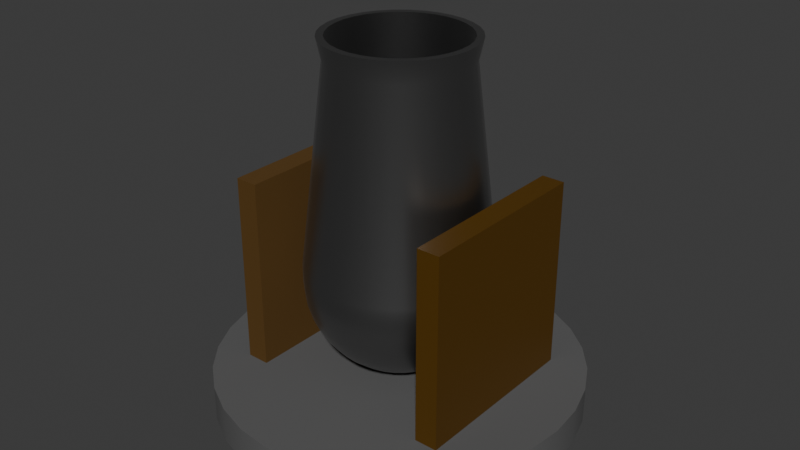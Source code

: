 # Source: Cannon.blend  (saved by Blender 4.4.32; exported with 4.5.12 LTS)
import bpy
from mathutils import Matrix  # noqa: F401  (used for matrix-valued properties, if any)

bpy.ops.wm.read_factory_settings(use_empty=True)
scene = bpy.context.scene
scene.name = 'Scene'

# ---- collections
col_collection = bpy.data.collections.new('Collection'); scene.collection.children.link(col_collection)

# ---- materials (node trees are filled in below, after node groups)
mat_material_001 = bpy.data.materials.new('Material.001')
mat_material_002 = bpy.data.materials.new('Material.002')
mat_material_004 = bpy.data.materials.new('Material.004')
mat_material_003 = bpy.data.materials.new('Material.003')

# ---- node groups
ng_smooth_by_angle = bpy.data.node_groups.new('Smooth by Angle', 'GeometryNodeTree')
_s = ng_smooth_by_angle.interface.new_socket(name='Mesh', in_out='OUTPUT', socket_type='NodeSocketGeometry')
_s = ng_smooth_by_angle.interface.new_socket(name='Mesh', in_out='INPUT', socket_type='NodeSocketGeometry')
_s = ng_smooth_by_angle.interface.new_socket(name='Angle', in_out='INPUT', socket_type='NodeSocketFloat')
_s.subtype = 'ANGLE'
_s.default_value = 0.5236
_s.min_value = 0.0
_s.max_value = 3.142
_s.description = 'Maximum face angle for smooth edges'
_s = ng_smooth_by_angle.interface.new_socket(name='Ignore Sharpness', in_out='INPUT', socket_type='NodeSocketBool')
_s.force_non_field = True
ng_smooth_by_angle.description = 'Set the sharpness of mesh edges based on the angle between the neighboring faces'
ng_smooth_by_angle.is_modifier = True
_N = ng_smooth_by_angle.nodes; _L = ng_smooth_by_angle.links
n0 = _N.new('GeometryNodeSetShadeSmooth'); n0.name = 'Set Shade Smooth'; n0.location = (120, -80)
n0.domain = 'EDGE'
n1 = _N.new('GeometryNodeSetShadeSmooth'); n1.name = 'Set Shade Smooth.001'; n1.location = (300, -80)
n2 = _N.new('NodeGroupOutput'); n2.name = 'Group Output'; n2.location = (480, -80)
n3 = _N.new('GeometryNodeInputMeshEdgeAngle'); n3.name = 'Edge Angle'; n3.location = (-440, -240)
n4 = _N.new('NodeGroupInput'); n4.name = 'Group Input'; n4.location = (-80, -80)
n5 = _N.new('GeometryNodeInputEdgeSmooth'); n5.name = 'Is Edge Smooth'; n5.location = (-260, -120)
n6 = _N.new('GeometryNodeInputShadeSmooth'); n6.name = 'Is Shade Smooth'; n6.location = (-440, -397)
n7 = _N.new('FunctionNodeCompare'); n7.name = 'Compare'; n7.location = (-260, -260)
n7.operation = 'LESS_EQUAL'
n7.inputs[6].default_value = (0.0, 0.0, 0.0, 0.0)
n7.inputs[7].default_value = (0.0, 0.0, 0.0, 0.0)
n8 = _N.new('FunctionNodeBooleanMath'); n8.name = 'Boolean Math.001'; n8.location = (-80, -260)
n9 = _N.new('NodeGroupInput'); n9.name = 'Group Input.001'; n9.location = (-440, -329)
n10 = _N.new('NodeGroupInput'); n10.name = 'Group Input.002'; n10.location = (-259, -189)
n11 = _N.new('FunctionNodeBooleanMath'); n11.name = 'Boolean Math'; n11.location = (-80, -149)
n11.operation = 'OR'
n12 = _N.new('FunctionNodeBooleanMath'); n12.name = 'Boolean Math.002'; n12.location = (-260, -380)
n12.operation = 'OR'
n13 = _N.new('NodeGroupInput'); n13.name = 'Group Input.003'; n13.location = (-440, -460)
_L.new(n3.outputs[0], n7.inputs[0])
_L.new(n1.outputs[0], n2.inputs[0])
_L.new(n9.outputs[1], n7.inputs[1])
_L.new(n7.outputs[0], n8.inputs[0])
_L.new(n4.outputs[0], n0.inputs[0])
_L.new(n0.outputs[0], n1.inputs[0])
_L.new(n8.outputs[0], n0.inputs[2])
_L.new(n10.outputs[2], n11.inputs[1])
_L.new(n5.outputs[0], n11.inputs[0])
_L.new(n11.outputs[0], n0.inputs[1])
_L.new(n13.outputs[2], n12.inputs[1])
_L.new(n6.outputs[0], n12.inputs[0])
_L.new(n12.outputs[0], n8.inputs[1])
n2.is_active_output = True

# ---- material node trees
mat_material_001.use_nodes = True; mat_material_001.node_tree.nodes.clear()
_N = mat_material_001.node_tree.nodes; _L = mat_material_001.node_tree.links
n0 = _N.new('ShaderNodeBsdfPrincipled'); n0.name = 'Principled BSDF'; n0.location = (10, 300)
n0.inputs[0].default_value = (0.335, 0.335, 0.335, 1.0)
n0.inputs[1].default_value = 1.0
n0.inputs[2].default_value = 0.3701
n1 = _N.new('ShaderNodeOutputMaterial'); n1.name = 'Material Output'; n1.location = (300, 300)
_L.new(n0.outputs[0], n1.inputs[0])
n1.is_active_output = True
mat_material_002.use_nodes = True; mat_material_002.node_tree.nodes.clear()
_N = mat_material_002.node_tree.nodes; _L = mat_material_002.node_tree.links
n0 = _N.new('ShaderNodeBsdfPrincipled'); n0.name = 'Principled BSDF'; n0.location = (10, 300)
n0.inputs[0].default_value = (0.08866, 0.03955, 0.0, 1.0)
n0.inputs[2].default_value = 1.0
n1 = _N.new('ShaderNodeOutputMaterial'); n1.name = 'Material Output'; n1.location = (300, 300)
_L.new(n0.outputs[0], n1.inputs[0])
n1.is_active_output = True
mat_material_004.use_nodes = True; mat_material_004.node_tree.nodes.clear()
_N = mat_material_004.node_tree.nodes; _L = mat_material_004.node_tree.links
n0 = _N.new('ShaderNodeBsdfPrincipled'); n0.name = 'Principled BSDF'; n0.location = (10, 300)
n0.inputs[0].default_value = (0.09935, 0.09935, 0.09935, 1.0)
n0.inputs[2].default_value = 1.0
n1 = _N.new('ShaderNodeOutputMaterial'); n1.name = 'Material Output'; n1.location = (300, 300)
_L.new(n0.outputs[0], n1.inputs[0])
n1.is_active_output = True
mat_material_003.use_nodes = True; mat_material_003.node_tree.nodes.clear()
_N = mat_material_003.node_tree.nodes; _L = mat_material_003.node_tree.links
n0 = _N.new('ShaderNodeBsdfPrincipled'); n0.name = 'Principled BSDF'; n0.location = (10, 300)
n0.inputs[0].default_value = (0.08866, 0.03955, 0.0, 1.0)
n1 = _N.new('ShaderNodeOutputMaterial'); n1.name = 'Material Output'; n1.location = (300, 300)
_L.new(n0.outputs[0], n1.inputs[0])
n1.is_active_output = True

# ---- world
world_world = bpy.data.worlds.new('World'); scene.world = world_world
world_world.use_nodes = True; world_world.node_tree.nodes.clear()
_N = world_world.node_tree.nodes; _L = world_world.node_tree.links
n0 = _N.new('ShaderNodeOutputWorld'); n0.name = 'World Output'; n0.location = (300, 300)
n1 = _N.new('ShaderNodeBackground'); n1.name = 'Background'; n1.location = (10, 300)
n1.inputs[0].default_value = (0.05088, 0.05088, 0.05088, 1.0)
_L.new(n1.outputs[0], n0.inputs[0])
n0.is_active_output = True
world_world.color = (0.05088, 0.05088, 0.05088)
world_world.sun_shadow_jitter_overblur = 0.0

# ---- meshes
me_cylinder_001 = bpy.data.meshes.new('Cylinder.001')
me_cylinder_001.from_pydata([(0.0, 1.0, 0.09998), (-2.053e-09, 0.7156, 2.5), (0.1951, 0.9808, 0.09998), (0.1396, 0.7018, 2.5), (0.3827, 0.9239, 0.09998), (0.2738, 0.6611, 2.5), (0.5556, 0.8315, 0.09998), (0.3975, 0.595, 2.5), (0.7071, 0.7071, 0.09998), (0.506, 0.506, 2.5), (0.8315, 0.5556, 0.09998), (0.595, 0.3975, 2.5), (0.9239, 0.3827, 0.09998), (0.6611, 0.2738, 2.5), (0.9808, 0.1951, 0.09998), (0.7018, 0.1396, 2.5), (1.0, 0.0, 0.09998), (0.7156, 1.411e-09, 2.5), (0.9808, -0.1951, 0.09998), (0.7018, -0.1396, 2.5), (0.9239, -0.3827, 0.09998), (0.6611, -0.2738, 2.5), (0.8315, -0.5556, 0.09998), (0.595, -0.3975, 2.5), (0.7071, -0.7071, 0.09998), (0.506, -0.506, 2.5), (0.5556, -0.8315, 0.09998), (0.3975, -0.595, 2.5), (0.3827, -0.9239, 0.09998), (0.2738, -0.6611, 2.5), (0.1951, -0.9808, 0.09998), (0.1396, -0.7018, 2.5), (0.0, -1.0, 0.09998), (-2.053e-09, -0.7156, 2.5), (-0.1951, -0.9808, 0.09998), (-0.1396, -0.7018, 2.5), (-0.3827, -0.9239, 0.09998), (-0.2738, -0.6611, 2.5), (-0.5556, -0.8315, 0.09998), (-0.3975, -0.595, 2.5), (-0.7071, -0.7071, 0.09998), (-0.506, -0.506, 2.5), (-0.8315, -0.5556, 0.09998), (-0.595, -0.3975, 2.5), (-0.9239, -0.3827, 0.09998), (-0.6611, -0.2738, 2.5), (-0.9808, -0.1951, 0.09998), (-0.7018, -0.1396, 2.5), (-1.0, 0.0, 0.09998), (-0.7156, 1.411e-09, 2.5), (-0.9808, 0.1951, 0.09998), (-0.7018, 0.1396, 2.5), (-0.9239, 0.3827, 0.09998), (-0.6611, 0.2738, 2.5), (-0.8315, 0.5556, 0.09998), (-0.595, 0.3975, 2.5), (-0.7071, 0.7071, 0.09998), (-0.506, 0.506, 2.5), (-0.5556, 0.8315, 0.09998), (-0.3975, 0.595, 2.5), (-0.3827, 0.9239, 0.09998), (-0.2738, 0.6611, 2.5), (-0.1951, 0.9808, 0.09998), (-0.1396, 0.7018, 2.5), (0.0, 1.0, -0.093), (0.0, 0.9808, -0.2881), (0.0, 0.8315, -0.6486), (0.1951, 0.9808, -0.093), (0.1913, 0.9619, -0.2881), (0.1802, 0.9061, -0.4757), (0.1622, 0.8155, -0.6486), (0.1379, 0.6935, -0.8001), (0.1084, 0.5449, -0.9245), (0.07466, 0.3753, -1.017), (0.03806, 0.1913, -1.074), (0.3827, 0.9239, -0.093), (0.3753, 0.9061, -0.2881), (0.3536, 0.8536, -0.4757), (0.3182, 0.7682, -0.6486), (0.2706, 0.6533, -0.8001), (0.2126, 0.5133, -0.9245), (0.1464, 0.3536, -1.017), (0.07466, 0.1802, -1.074), (0.5556, 0.8315, -0.093), (0.5449, 0.8155, -0.2881), (0.5133, 0.7682, -0.4757), (0.4619, 0.6913, -0.6486), (0.3928, 0.5879, -0.8001), (0.3087, 0.4619, -0.9245), (0.2126, 0.3182, -1.017), (0.1084, 0.1622, -1.074), (0.7071, 0.7071, -0.093), (0.6935, 0.6935, -0.2881), (0.6533, 0.6533, -0.4757), (0.5879, 0.5879, -0.6486), (0.5, 0.5, -0.8001), (0.3928, 0.3928, -0.9245), (0.2706, 0.2706, -1.017), (0.1379, 0.1379, -1.074), (0.8315, 0.5556, -0.093), (0.8155, 0.5449, -0.2881), (0.7682, 0.5133, -0.4757), (0.6913, 0.4619, -0.6486), (0.5879, 0.3928, -0.8001), (0.4619, 0.3087, -0.9245), (0.3182, 0.2126, -1.017), (0.1622, 0.1084, -1.074), (0.9239, 0.3827, -0.093), (0.9061, 0.3753, -0.2881), (0.8536, 0.3536, -0.4757), (0.7682, 0.3182, -0.6486), (0.6533, 0.2706, -0.8001), (0.5133, 0.2126, -0.9245), (0.3536, 0.1464, -1.017), (0.1802, 0.07466, -1.074), (0.9808, 0.1951, -0.093), (0.9619, 0.1913, -0.2881), (0.9061, 0.1802, -0.4757), (0.8155, 0.1622, -0.6486), (0.6935, 0.1379, -0.8001), (0.5449, 0.1084, -0.9245), (0.3753, 0.07466, -1.017), (0.1913, 0.03806, -1.074), (1.0, -1.639e-07, -0.093), (0.9808, -8.941e-08, -0.2881), (0.9239, 4.47e-08, -0.4757), (0.8315, -8.941e-08, -0.6486), (0.7071, 1.49e-08, -0.8001), (0.5556, -5.215e-08, -0.9245), (0.3827, -2.235e-08, -1.017), (0.1951, -1.118e-08, -1.074), (0.9808, -0.1951, -0.093), (0.9619, -0.1913, -0.2881), (0.9061, -0.1802, -0.4757), (0.8155, -0.1622, -0.6486), (0.6935, -0.1379, -0.8001), (0.5449, -0.1084, -0.9245), (0.3753, -0.07466, -1.017), (0.1913, -0.03806, -1.074), (0.9239, -0.3827, -0.093), (0.9061, -0.3753, -0.2881), (0.8536, -0.3536, -0.4757), (0.7682, -0.3182, -0.6486), (0.6533, -0.2706, -0.8001), (0.5133, -0.2126, -0.9245), (0.3536, -0.1464, -1.017), (0.1802, -0.07466, -1.074), (0.8315, -0.5556, -0.093), (0.8155, -0.5449, -0.2881), (0.7682, -0.5133, -0.4757), (0.6913, -0.4619, -0.6486), (0.5879, -0.3928, -0.8001), (0.4619, -0.3087, -0.9245), (0.3182, -0.2126, -1.017), (0.1622, -0.1084, -1.074), (0.7071, -0.7071, -0.093), (0.6935, -0.6935, -0.2881), (0.6533, -0.6533, -0.4757), (0.5879, -0.5879, -0.6486), (0.5, -0.5, -0.8001), (0.3928, -0.3928, -0.9245), (0.2706, -0.2706, -1.017), (0.1379, -0.1379, -1.074), (0.5556, -0.8315, -0.093), (0.5449, -0.8155, -0.2881), (0.5133, -0.7682, -0.4757), (0.4619, -0.6913, -0.6486), (0.3928, -0.5879, -0.8001), (0.3087, -0.4619, -0.9245), (0.2126, -0.3182, -1.017), (0.1084, -0.1622, -1.074), (0.3827, -0.9239, -0.093), (0.3753, -0.9061, -0.2881), (0.3536, -0.8536, -0.4757), (0.3182, -0.7682, -0.6486), (0.2706, -0.6533, -0.8001), (0.2126, -0.5133, -0.9245), (0.1464, -0.3536, -1.017), (0.07466, -0.1802, -1.074), (0.1951, -0.9808, -0.093), (0.1913, -0.9619, -0.2881), (0.1802, -0.9061, -0.4757), (0.1622, -0.8155, -0.6486), (0.1379, -0.6935, -0.8001), (0.1084, -0.5449, -0.9245), (0.07466, -0.3753, -1.017), (0.03806, -0.1913, -1.074), (-3.278e-07, -1.0, -0.093), (-1.341e-07, -0.9808, -0.2881), (2.98e-08, -0.9239, -0.4757), (-1.043e-07, -0.8315, -0.6486), (-1.49e-08, -0.7071, -0.8001), (-9.686e-08, -0.5556, -0.9245), (-5.215e-08, -0.3827, -1.017), (-7.451e-09, -0.1951, -1.074), (-0.1951, -0.9808, -0.093), (-0.1913, -0.9619, -0.2881), (-0.1802, -0.9061, -0.4757), (-0.1622, -0.8155, -0.6486), (-0.1379, -0.6935, -0.8001), (-0.1084, -0.5449, -0.9245), (-0.07466, -0.3753, -1.017), (-0.03806, -0.1913, -1.074), (-0.3827, -0.9239, -0.093), (-0.3753, -0.9061, -0.2881), (-0.3536, -0.8536, -0.4757), (-0.3182, -0.7682, -0.6486), (-0.2706, -0.6533, -0.8001), (-0.2126, -0.5133, -0.9245), (-0.1464, -0.3536, -1.017), (-0.07466, -0.1802, -1.074), (-0.5556, -0.8315, -0.093), (-0.5449, -0.8155, -0.2881), (-0.5133, -0.7682, -0.4757), (-0.4619, -0.6913, -0.6486), (-0.3928, -0.5879, -0.8001), (-0.3087, -0.4619, -0.9245), (-0.2126, -0.3182, -1.017), (-0.1084, -0.1622, -1.074), (-0.7071, -0.7071, -0.093), (-0.6935, -0.6935, -0.2881), (-0.6533, -0.6533, -0.4757), (-0.5879, -0.5879, -0.6486), (-0.5, -0.5, -0.8001), (-0.3928, -0.3928, -0.9245), (-0.2706, -0.2706, -1.017), (-0.1379, -0.1379, -1.074), (0.0, 0.0, -1.093), (-0.8315, -0.5556, -0.093), (-0.8155, -0.5449, -0.2881), (-0.7682, -0.5133, -0.4757), (-0.6913, -0.4619, -0.6486), (-0.5879, -0.3928, -0.8001), (-0.4619, -0.3087, -0.9245), (-0.3182, -0.2126, -1.017), (-0.1622, -0.1084, -1.074), (-0.9239, -0.3827, -0.093), (-0.9061, -0.3753, -0.2881), (-0.8536, -0.3536, -0.4757), (-0.7682, -0.3182, -0.6486), (-0.6533, -0.2706, -0.8001), (-0.5133, -0.2126, -0.9245), (-0.3536, -0.1464, -1.017), (-0.1802, -0.07466, -1.074), (-0.9808, -0.1951, -0.093), (-0.9619, -0.1913, -0.2881), (-0.9061, -0.1802, -0.4757), (-0.8155, -0.1622, -0.6486), (-0.6935, -0.1379, -0.8001), (-0.5449, -0.1084, -0.9245), (-0.3753, -0.07466, -1.017), (-0.1913, -0.03806, -1.074), (-1.0, 4.47e-07, -0.093), (-0.9808, 2.682e-07, -0.2881), (-0.9239, 1.49e-08, -0.4757), (-0.8315, 1.639e-07, -0.6486), (-0.7071, 2.98e-08, -0.8001), (-0.5556, 1.49e-07, -0.9245), (-0.3827, 5.215e-08, -1.017), (-0.1951, 1.863e-08, -1.074), (-0.9808, 0.1951, -0.093), (-0.9619, 0.1913, -0.2881), (-0.9061, 0.1802, -0.4757), (-0.8155, 0.1622, -0.6486), (-0.6935, 0.1379, -0.8001), (-0.5449, 0.1084, -0.9245), (-0.3753, 0.07466, -1.017), (-0.1913, 0.03806, -1.074), (-0.9239, 0.3827, -0.093), (-0.9061, 0.3753, -0.2881), (-0.8536, 0.3536, -0.4757), (-0.7682, 0.3182, -0.6486), (-0.6533, 0.2706, -0.8001), (-0.5133, 0.2126, -0.9245), (-0.3536, 0.1464, -1.017), (-0.1802, 0.07466, -1.074), (-0.8315, 0.5556, -0.093), (-0.8155, 0.5449, -0.2881), (-0.7682, 0.5133, -0.4757), (-0.6913, 0.4619, -0.6486), (-0.5879, 0.3928, -0.8001), (-0.4619, 0.3087, -0.9245), (-0.3182, 0.2126, -1.017), (-0.1622, 0.1084, -1.074), (-0.7071, 0.7071, -0.093), (-0.6935, 0.6935, -0.2881), (-0.6533, 0.6533, -0.4757), (-0.5879, 0.5879, -0.6486), (-0.5, 0.5, -0.8001), (-0.3928, 0.3928, -0.9245), (-0.2706, 0.2706, -1.017), (-0.1379, 0.1379, -1.074), (-0.5556, 0.8315, -0.093), (-0.5449, 0.8155, -0.2881), (-0.5133, 0.7682, -0.4757), (-0.4619, 0.6913, -0.6486), (-0.3928, 0.5879, -0.8001), (-0.3087, 0.4619, -0.9245), (-0.2126, 0.3182, -1.017), (-0.1084, 0.1622, -1.074), (-0.3827, 0.9239, -0.093), (-0.3753, 0.9061, -0.2881), (-0.3536, 0.8536, -0.4757), (-0.3182, 0.7682, -0.6486), (-0.2706, 0.6533, -0.8001), (-0.2126, 0.5133, -0.9245), (-0.1464, 0.3536, -1.017), (-0.07466, 0.1802, -1.074), (-0.1951, 0.9808, -0.093), (-0.1913, 0.9619, -0.2881), (-0.1802, 0.9061, -0.4757), (-0.1622, 0.8155, -0.6486), (-0.1379, 0.6935, -0.8001), (-0.1084, 0.5449, -0.9245), (-0.07466, 0.3753, -1.017), (-0.03806, 0.1913, -1.074), (5.96e-08, 0.9239, -0.4757), (8.941e-08, 0.7071, -0.8001), (2.161e-07, 0.5556, -0.9245), (6.706e-08, 0.3827, -1.017), (1.49e-08, 0.1951, -1.074), (0.1548, 0.7781, 2.5), (-2.053e-09, 0.7934, 2.5), (0.3036, 0.733, 2.5), (0.4408, 0.6597, 2.5), (0.561, 0.561, 2.5), (0.6597, 0.4408, 2.5), (0.733, 0.3036, 2.5), (0.7781, 0.1548, 2.5), (0.7934, 1.411e-09, 2.5), (0.7781, -0.1548, 2.5), (0.733, -0.3036, 2.5), (0.6597, -0.4408, 2.5), (0.561, -0.561, 2.5), (0.4408, -0.6597, 2.5), (0.3036, -0.733, 2.5), (0.1548, -0.7781, 2.5), (-2.053e-09, -0.7934, 2.5), (-0.1548, -0.7781, 2.5), (-0.3036, -0.733, 2.5), (-0.4408, -0.6597, 2.5), (-0.561, -0.561, 2.5), (-0.6597, -0.4408, 2.5), (-0.733, -0.3036, 2.5), (-0.7781, -0.1548, 2.5), (-0.7934, 1.411e-09, 2.5), (-0.7781, 0.1548, 2.5), (-0.733, 0.3036, 2.5), (-0.6597, 0.4408, 2.5), (-0.561, 0.561, 2.5), (-0.4408, 0.6597, 2.5), (-0.3036, 0.733, 2.5), (-0.1548, 0.7781, 2.5), (0.176, 0.8846, 0.4308), (-1.518e-07, 0.9019, 0.4308), (0.3451, 0.8333, 0.4308), (0.5011, 0.7499, 0.4308), (0.6377, 0.6377, 0.4308), (0.7499, 0.5011, 0.4308), (0.8333, 0.3451, 0.4308), (0.8846, 0.176, 0.4308), (0.9019, 0.0, 0.4308), (0.8846, -0.176, 0.4308), (0.8333, -0.3451, 0.4308), (0.7499, -0.5011, 0.4308), (0.6377, -0.6377, 0.4308), (0.5011, -0.7499, 0.4308), (0.3451, -0.8333, 0.4308), (0.176, -0.8846, 0.4308), (-1.518e-07, -0.9019, 0.4308), (-0.176, -0.8846, 0.4308), (-0.3451, -0.8333, 0.4308), (-0.5011, -0.7499, 0.4308), (-0.6377, -0.6377, 0.4308), (-0.7499, -0.5011, 0.4308), (-0.8333, -0.3451, 0.4308), (-0.8846, -0.176, 0.4308), (-0.9019, 0.0, 0.4308), (-0.8846, 0.176, 0.4308), (-0.8333, 0.3451, 0.4308), (-0.7499, 0.5011, 0.4308), (-0.6377, 0.6377, 0.4308), (-0.5011, 0.7499, 0.4308), (-0.3451, 0.8333, 0.4308), (-0.176, 0.8846, 0.4308), (-1.112e-09, 0.7443, 2.264), (0.1452, 0.73, 2.264), (0.2848, 0.6876, 2.264), (0.4135, 0.6188, 2.264), (0.5263, 0.5263, 2.264), (0.6188, 0.4135, 2.264), (0.6876, 0.2848, 2.264), (0.73, 0.1452, 2.264), (0.7443, 2.815e-09, 2.264), (0.73, -0.1452, 2.264), (0.6876, -0.2848, 2.264), (0.6188, -0.4135, 2.264), (0.5263, -0.5263, 2.264), (0.4135, -0.6188, 2.264), (0.2848, -0.6876, 2.264), (0.1452, -0.73, 2.264), (-1.112e-09, -0.7443, 2.264), (-0.1452, -0.73, 2.264), (-0.2848, -0.6876, 2.264), (-0.4135, -0.6188, 2.264), (-0.5263, -0.5263, 2.264), (-0.6188, -0.4135, 2.264), (-0.6876, -0.2848, 2.264), (-0.73, -0.1452, 2.264), (-0.7443, 2.815e-09, 2.264), (-0.73, 0.1452, 2.264), (-0.6876, 0.2848, 2.264), (-0.6188, 0.4135, 2.264), (-0.5263, 0.5263, 2.264), (-0.4135, 0.6188, 2.264), (-0.2848, 0.6876, 2.264), (-0.1452, 0.73, 2.264)], [], [(385, 322, 321, 386), (386, 321, 323, 387), (387, 323, 324, 388), (388, 324, 325, 389), (389, 325, 326, 390), (390, 326, 327, 391), (391, 327, 328, 392), (392, 328, 329, 393), (393, 329, 330, 394), (394, 330, 331, 395), (395, 331, 332, 396), (396, 332, 333, 397), (397, 333, 334, 398), (398, 334, 335, 399), (399, 335, 336, 400), (400, 336, 337, 401), (401, 337, 338, 402), (402, 338, 339, 403), (403, 339, 340, 404), (404, 340, 341, 405), (405, 341, 342, 406), (406, 342, 343, 407), (407, 343, 344, 408), (408, 344, 345, 409), (409, 345, 346, 410), (410, 346, 347, 411), (411, 347, 348, 412), (412, 348, 349, 413), (413, 349, 350, 414), (414, 350, 351, 415), (57, 55, 380, 381), (415, 351, 352, 416), (416, 352, 322, 385), (0, 2, 4, 6, 8, 10, 12, 14, 16, 18, 20, 22, 24, 26, 28, 30, 32, 34, 36, 38, 40, 42, 44, 46, 48, 50, 52, 54, 56, 58, 60, 62), (320, 319, 73, 74), (227, 320, 74), (65, 64, 67, 68), (316, 65, 68, 69), (66, 316, 69, 70), (317, 66, 70, 71), (318, 317, 71, 72), (319, 318, 72, 73), (73, 72, 80, 81), (74, 73, 81, 82), (227, 74, 82), (68, 67, 75, 76), (69, 68, 76, 77), (70, 69, 77, 78), (71, 70, 78, 79), (72, 71, 79, 80), (78, 77, 85, 86), (79, 78, 86, 87), (80, 79, 87, 88), (81, 80, 88, 89), (82, 81, 89, 90), (227, 82, 90), (76, 75, 83, 84), (77, 76, 84, 85), (90, 89, 97, 98), (227, 90, 98), (84, 83, 91, 92), (85, 84, 92, 93), (86, 85, 93, 94), (87, 86, 94, 95), (88, 87, 95, 96), (89, 88, 96, 97), (94, 93, 101, 102), (95, 94, 102, 103), (96, 95, 103, 104), (97, 96, 104, 105), (98, 97, 105, 106), (227, 98, 106), (92, 91, 99, 100), (93, 92, 100, 101), (106, 105, 113, 114), (227, 106, 114), (100, 99, 107, 108), (101, 100, 108, 109), (102, 101, 109, 110), (103, 102, 110, 111), (104, 103, 111, 112), (105, 104, 112, 113), (111, 110, 118, 119), (112, 111, 119, 120), (113, 112, 120, 121), (114, 113, 121, 122), (227, 114, 122), (108, 107, 115, 116), (109, 108, 116, 117), (110, 109, 117, 118), (227, 122, 130), (116, 115, 123, 124), (117, 116, 124, 125), (118, 117, 125, 126), (119, 118, 126, 127), (120, 119, 127, 128), (121, 120, 128, 129), (122, 121, 129, 130), (127, 126, 134, 135), (128, 127, 135, 136), (129, 128, 136, 137), (130, 129, 137, 138), (227, 130, 138), (124, 123, 131, 132), (125, 124, 132, 133), (126, 125, 133, 134), (227, 138, 146), (132, 131, 139, 140), (133, 132, 140, 141), (134, 133, 141, 142), (135, 134, 142, 143), (136, 135, 143, 144), (137, 136, 144, 145), (138, 137, 145, 146), (144, 143, 151, 152), (145, 144, 152, 153), (146, 145, 153, 154), (227, 146, 154), (140, 139, 147, 148), (141, 140, 148, 149), (142, 141, 149, 150), (143, 142, 150, 151), (149, 148, 156, 157), (150, 149, 157, 158), (151, 150, 158, 159), (152, 151, 159, 160), (153, 152, 160, 161), (154, 153, 161, 162), (227, 154, 162), (148, 147, 155, 156), (161, 160, 168, 169), (162, 161, 169, 170), (227, 162, 170), (156, 155, 163, 164), (157, 156, 164, 165), (158, 157, 165, 166), (159, 158, 166, 167), (160, 159, 167, 168), (165, 164, 172, 173), (166, 165, 173, 174), (167, 166, 174, 175), (168, 167, 175, 176), (169, 168, 176, 177), (170, 169, 177, 178), (227, 170, 178), (164, 163, 171, 172), (177, 176, 184, 185), (178, 177, 185, 186), (227, 178, 186), (172, 171, 179, 180), (173, 172, 180, 181), (174, 173, 181, 182), (175, 174, 182, 183), (176, 175, 183, 184), (182, 181, 189, 190), (183, 182, 190, 191), (184, 183, 191, 192), (185, 184, 192, 193), (186, 185, 193, 194), (227, 186, 194), (180, 179, 187, 188), (181, 180, 188, 189), (194, 193, 201, 202), (227, 194, 202), (188, 187, 195, 196), (189, 188, 196, 197), (190, 189, 197, 198), (191, 190, 198, 199), (192, 191, 199, 200), (193, 192, 200, 201), (198, 197, 205, 206), (199, 198, 206, 207), (200, 199, 207, 208), (201, 200, 208, 209), (202, 201, 209, 210), (227, 202, 210), (196, 195, 203, 204), (197, 196, 204, 205), (210, 209, 217, 218), (227, 210, 218), (204, 203, 211, 212), (205, 204, 212, 213), (206, 205, 213, 214), (207, 206, 214, 215), (208, 207, 215, 216), (209, 208, 216, 217), (215, 214, 222, 223), (216, 215, 223, 224), (217, 216, 224, 225), (218, 217, 225, 226), (227, 218, 226), (212, 211, 219, 220), (213, 212, 220, 221), (214, 213, 221, 222), (227, 226, 235), (220, 219, 228, 229), (221, 220, 229, 230), (222, 221, 230, 231), (223, 222, 231, 232), (224, 223, 232, 233), (225, 224, 233, 234), (226, 225, 234, 235), (233, 232, 240, 241), (234, 233, 241, 242), (235, 234, 242, 243), (227, 235, 243), (229, 228, 236, 237), (230, 229, 237, 238), (231, 230, 238, 239), (232, 231, 239, 240), (237, 236, 244, 245), (238, 237, 245, 246), (239, 238, 246, 247), (240, 239, 247, 248), (241, 240, 248, 249), (242, 241, 249, 250), (243, 242, 250, 251), (227, 243, 251), (249, 248, 256, 257), (250, 249, 257, 258), (251, 250, 258, 259), (227, 251, 259), (245, 244, 252, 253), (246, 245, 253, 254), (247, 246, 254, 255), (248, 247, 255, 256), (254, 253, 261, 262), (255, 254, 262, 263), (256, 255, 263, 264), (257, 256, 264, 265), (258, 257, 265, 266), (259, 258, 266, 267), (227, 259, 267), (253, 252, 260, 261), (266, 265, 273, 274), (267, 266, 274, 275), (227, 267, 275), (261, 260, 268, 269), (262, 261, 269, 270), (263, 262, 270, 271), (264, 263, 271, 272), (265, 264, 272, 273), (270, 269, 277, 278), (271, 270, 278, 279), (272, 271, 279, 280), (273, 272, 280, 281), (274, 273, 281, 282), (275, 274, 282, 283), (227, 275, 283), (269, 268, 276, 277), (282, 281, 289, 290), (283, 282, 290, 291), (227, 283, 291), (277, 276, 284, 285), (278, 277, 285, 286), (279, 278, 286, 287), (280, 279, 287, 288), (281, 280, 288, 289), (287, 286, 294, 295), (288, 287, 295, 296), (289, 288, 296, 297), (290, 289, 297, 298), (291, 290, 298, 299), (227, 291, 299), (285, 284, 292, 293), (286, 285, 293, 294), (299, 298, 306, 307), (227, 299, 307), (293, 292, 300, 301), (294, 293, 301, 302), (295, 294, 302, 303), (296, 295, 303, 304), (297, 296, 304, 305), (298, 297, 305, 306), (304, 303, 311, 312), (305, 304, 312, 313), (306, 305, 313, 314), (307, 306, 314, 315), (227, 307, 315), (301, 300, 308, 309), (302, 301, 309, 310), (303, 302, 310, 311), (227, 315, 320), (309, 308, 64, 65), (310, 309, 65, 316), (311, 310, 316, 66), (312, 311, 66, 317), (313, 312, 317, 318), (314, 313, 318, 319), (315, 314, 319, 320), (131, 18, 20, 139), (123, 16, 18, 131), (115, 14, 16, 123), (107, 12, 14, 115), (99, 10, 12, 107), (91, 8, 10, 99), (83, 6, 8, 91), (75, 4, 6, 83), (67, 2, 4, 75), (64, 0, 2, 67), (308, 62, 0, 64), (300, 60, 62, 308), (292, 58, 60, 300), (284, 56, 58, 292), (276, 54, 56, 284), (268, 52, 54, 276), (260, 50, 52, 268), (252, 48, 50, 260), (244, 46, 48, 252), (236, 44, 46, 244), (228, 42, 44, 236), (219, 40, 42, 228), (211, 38, 40, 219), (203, 36, 38, 211), (195, 34, 36, 203), (187, 32, 34, 195), (179, 30, 32, 187), (171, 28, 30, 179), (163, 26, 28, 171), (155, 24, 26, 163), (147, 22, 24, 155), (139, 20, 22, 147), (1, 3, 321, 322), (3, 5, 323, 321), (5, 7, 324, 323), (7, 9, 325, 324), (9, 11, 326, 325), (11, 13, 327, 326), (13, 15, 328, 327), (15, 17, 329, 328), (17, 19, 330, 329), (19, 21, 331, 330), (21, 23, 332, 331), (23, 25, 333, 332), (25, 27, 334, 333), (27, 29, 335, 334), (29, 31, 336, 335), (31, 33, 337, 336), (33, 35, 338, 337), (35, 37, 339, 338), (37, 39, 340, 339), (39, 41, 341, 340), (41, 43, 342, 341), (43, 45, 343, 342), (45, 47, 344, 343), (47, 49, 345, 344), (49, 51, 346, 345), (51, 53, 347, 346), (53, 55, 348, 347), (55, 57, 349, 348), (57, 59, 350, 349), (59, 61, 351, 350), (61, 63, 352, 351), (63, 1, 322, 352), (353, 354, 384, 383, 382, 381, 380, 379, 378, 377, 376, 375, 374, 373, 372, 371, 370, 369, 368, 367, 366, 365, 364, 363, 362, 361, 360, 359, 358, 357, 356, 355), (31, 29, 367, 368), (5, 3, 353, 355), (59, 57, 381, 382), (33, 31, 368, 369), (7, 5, 355, 356), (61, 59, 382, 383), (35, 33, 369, 370), (9, 7, 356, 357), (63, 61, 383, 384), (37, 35, 370, 371), (11, 9, 357, 358), (1, 63, 384, 354), (39, 37, 371, 372), (13, 11, 358, 359), (41, 39, 372, 373), (15, 13, 359, 360), (43, 41, 373, 374), (17, 15, 360, 361), (45, 43, 374, 375), (19, 17, 361, 362), (47, 45, 375, 376), (21, 19, 362, 363), (49, 47, 376, 377), (23, 21, 363, 364), (51, 49, 377, 378), (25, 23, 364, 365), (53, 51, 378, 379), (27, 25, 365, 366), (55, 53, 379, 380), (29, 27, 366, 367), (3, 1, 354, 353), (62, 416, 385, 0), (60, 415, 416, 62), (58, 414, 415, 60), (56, 413, 414, 58), (54, 412, 413, 56), (52, 411, 412, 54), (50, 410, 411, 52), (48, 409, 410, 50), (46, 408, 409, 48), (44, 407, 408, 46), (42, 406, 407, 44), (40, 405, 406, 42), (38, 404, 405, 40), (36, 403, 404, 38), (34, 402, 403, 36), (32, 401, 402, 34), (30, 400, 401, 32), (28, 399, 400, 30), (26, 398, 399, 28), (24, 397, 398, 26), (22, 396, 397, 24), (20, 395, 396, 22), (18, 394, 395, 20), (16, 393, 394, 18), (14, 392, 393, 16), (12, 391, 392, 14), (10, 390, 391, 12), (8, 389, 390, 10), (6, 388, 389, 8), (4, 387, 388, 6), (2, 386, 387, 4), (0, 385, 386, 2)])
me_cylinder_001.polygons.foreach_set('use_smooth', [True] * 418)
_uv = me_cylinder_001.uv_layers.new(name='UVMap')
_uv.uv.foreach_set('vector', [1.0, 0.9509, 1.0, 1.0, 0.9688, 1.0, 0.9688, 0.9509, 0.9688, 0.9509, 0.9688, 1.0, 0.9375, 1.0, 0.9375, 0.9509, 0.9375, 0.9509, 0.9375, 1.0, 0.9062, 1.0, 0.9062, 0.9509, 0.9062, 0.9509, 0.9062, 1.0, 0.875, 1.0, 0.875, 0.9509, 0.875, 0.9509, 0.875, 1.0, 0.8438, 1.0, 0.8438, 0.9509, 0.8438, 0.9509, 0.8438, 1.0, 0.8125, 1.0, 0.8125, 0.9509, 0.8125, 0.9509, 0.8125, 1.0, 0.7812, 1.0, 0.7812, 0.9509, 0.7812, 0.9509, 0.7812, 1.0, 0.75, 1.0, 0.75, 0.9509, 0.75, 0.9509, 0.75, 1.0, 0.7188, 1.0, 0.7188, 0.9509, 0.7188, 0.9509, 0.7188, 1.0, 0.6875, 1.0, 0.6875, 0.9509, 0.6875, 0.9509, 0.6875, 1.0, 0.6562, 1.0, 0.6562, 0.9509, 0.6562, 0.9509, 0.6562, 1.0, 0.625, 1.0, 0.625, 0.9509, 0.625, 0.9509, 0.625, 1.0, 0.5938, 1.0, 0.5938, 0.9509, 0.5938, 0.9509, 0.5938, 1.0, 0.5625, 1.0, 0.5625, 0.9509, 0.5625, 0.9509, 0.5625, 1.0, 0.5312, 1.0, 0.5312, 0.9509, 0.5312, 0.9509, 0.5312, 1.0, 0.5, 1.0, 0.5, 0.9509, 0.5, 0.9509, 0.5, 1.0, 0.4688, 1.0, 0.4688, 0.9509, 0.4688, 0.9509, 0.4688, 1.0, 0.4375, 1.0, 0.4375, 0.9509, 0.4375, 0.9509, 0.4375, 1.0, 0.4062, 1.0, 0.4062, 0.9509, 0.4062, 0.9509, 0.4062, 1.0, 0.375, 1.0, 0.375, 0.9509, 0.375, 0.9509, 0.375, 1.0, 0.3438, 1.0, 0.3438, 0.9509, 0.3438, 0.9509, 0.3438, 1.0, 0.3125, 1.0, 0.3125, 0.9509, 0.3125, 0.9509, 0.3125, 1.0, 0.2812, 1.0, 0.2812, 0.9509, 0.2812, 0.9509, 0.2812, 1.0, 0.25, 1.0, 0.25, 0.9509, 0.25, 0.9509, 0.25, 1.0, 0.2188, 1.0, 0.2188, 0.9509, 0.2188, 0.9509, 0.2188, 1.0, 0.1875, 1.0, 0.1875, 0.9509, 0.1875, 0.9509, 0.1875, 1.0, 0.1562, 1.0, 0.1562, 0.9509, 0.1562, 0.9509, 0.1562, 1.0, 0.125, 1.0, 0.125, 0.9509, 0.125, 0.9509, 0.125, 1.0, 0.09375, 1.0, 0.09375, 0.9509, 0.09375, 0.9509, 0.09375, 1.0, 0.0625, 1.0, 0.0625, 0.9509, 0.09694, 0.4031, 0.07002, 0.3703, 0.07002, 0.3703, 0.09694, 0.4031, 0.0625, 0.9509, 0.0625, 1.0, 0.03125, 1.0, 0.03125, 0.9509, 0.03125, 0.9509, 0.03125, 1.0, 0.0, 1.0, 0.0, 0.9509, 0.75, 0.49, 0.7968, 0.4854, 0.8418, 0.4717, 0.8833, 0.4496, 0.9197, 0.4197, 0.9496, 0.3833, 0.9717, 0.3418, 0.9854, 0.2968, 0.99, 0.25, 0.9854, 0.2032, 0.9717, 0.1582, 0.9496, 0.1167, 0.9197, 0.08029, 0.8833, 0.05045, 0.8418, 0.02827, 0.7968, 0.01461, 0.75, 0.01, 0.7032, 0.01461, 0.6582, 0.02827, 0.6167, 0.05045, 0.5803, 0.08029, 0.5504, 0.1167, 0.5283, 0.1582, 0.5146, 0.2032, 0.51, 0.25, 0.5146, 0.2968, 0.5283, 0.3418, 0.5504, 0.3833, 0.5803, 0.4197, 0.6167, 0.4496, 0.6582, 0.4717, 0.7032, 0.4854, 0.75, 0.0625, 0.75, 0.125, 0.7188, 0.125, 0.7188, 0.0625, 0.7344, 0.0, 0.75, 0.0625, 0.7188, 0.0625, 0.75, 0.4375, 0.75, 0.5, 0.7188, 0.5, 0.7188, 0.4375, 0.75, 0.375, 0.75, 0.4375, 0.7188, 0.4375, 0.7188, 0.375, 0.75, 0.3125, 0.75, 0.375, 0.7188, 0.375, 0.7188, 0.3125, 0.75, 0.25, 0.75, 0.3125, 0.7188, 0.3125, 0.7188, 0.25, 0.75, 0.1875, 0.75, 0.25, 0.7188, 0.25, 0.7188, 0.1875, 0.75, 0.125, 0.75, 0.1875, 0.7188, 0.1875, 0.7188, 0.125, 0.7188, 0.125, 0.7188, 0.1875, 0.6875, 0.1875, 0.6875, 0.125, 0.7188, 0.0625, 0.7188, 0.125, 0.6875, 0.125, 0.6875, 0.0625, 0.7031, 0.0, 0.7188, 0.0625, 0.6875, 0.0625, 0.7188, 0.4375, 0.7188, 0.5, 0.6875, 0.5, 0.6875, 0.4375, 0.7188, 0.375, 0.7188, 0.4375, 0.6875, 0.4375, 0.6875, 0.375, 0.7188, 0.3125, 0.7188, 0.375, 0.6875, 0.375, 0.6875, 0.3125, 0.7188, 0.25, 0.7188, 0.3125, 0.6875, 0.3125, 0.6875, 0.25, 0.7188, 0.1875, 0.7188, 0.25, 0.6875, 0.25, 0.6875, 0.1875, 0.6875, 0.3125, 0.6875, 0.375, 0.6562, 0.375, 0.6562, 0.3125, 0.6875, 0.25, 0.6875, 0.3125, 0.6562, 0.3125, 0.6562, 0.25, 0.6875, 0.1875, 0.6875, 0.25, 0.6562, 0.25, 0.6562, 0.1875, 0.6875, 0.125, 0.6875, 0.1875, 0.6562, 0.1875, 0.6562, 0.125, 0.6875, 0.0625, 0.6875, 0.125, 0.6562, 0.125, 0.6562, 0.0625, 0.6719, 0.0, 0.6875, 0.0625, 0.6562, 0.0625, 0.6875, 0.4375, 0.6875, 0.5, 0.6562, 0.5, 0.6562, 0.4375, 0.6875, 0.375, 0.6875, 0.4375, 0.6562, 0.4375, 0.6562, 0.375, 0.6562, 0.0625, 0.6562, 0.125, 0.625, 0.125, 0.625, 0.0625, 0.6406, 0.0, 0.6562, 0.0625, 0.625, 0.0625, 0.6562, 0.4375, 0.6562, 0.5, 0.625, 0.5, 0.625, 0.4375, 0.6562, 0.375, 0.6562, 0.4375, 0.625, 0.4375, 0.625, 0.375, 0.6562, 0.3125, 0.6562, 0.375, 0.625, 0.375, 0.625, 0.3125, 0.6562, 0.25, 0.6562, 0.3125, 0.625, 0.3125, 0.625, 0.25, 0.6562, 0.1875, 0.6562, 0.25, 0.625, 0.25, 0.625, 0.1875, 0.6562, 0.125, 0.6562, 0.1875, 0.625, 0.1875, 0.625, 0.125, 0.625, 0.3125, 0.625, 0.375, 0.5938, 0.375, 0.5938, 0.3125, 0.625, 0.25, 0.625, 0.3125, 0.5938, 0.3125, 0.5938, 0.25, 0.625, 0.1875, 0.625, 0.25, 0.5938, 0.25, 0.5938, 0.1875, 0.625, 0.125, 0.625, 0.1875, 0.5938, 0.1875, 0.5938, 0.125, 0.625, 0.0625, 0.625, 0.125, 0.5938, 0.125, 0.5938, 0.0625, 0.6094, 0.0, 0.625, 0.0625, 0.5938, 0.0625, 0.625, 0.4375, 0.625, 0.5, 0.5938, 0.5, 0.5938, 0.4375, 0.625, 0.375, 0.625, 0.4375, 0.5938, 0.4375, 0.5938, 0.375, 0.5938, 0.0625, 0.5938, 0.125, 0.5625, 0.125, 0.5625, 0.0625, 0.5781, 0.0, 0.5938, 0.0625, 0.5625, 0.0625, 0.5938, 0.4375, 0.5938, 0.5, 0.5625, 0.5, 0.5625, 0.4375, 0.5938, 0.375, 0.5938, 0.4375, 0.5625, 0.4375, 0.5625, 0.375, 0.5938, 0.3125, 0.5938, 0.375, 0.5625, 0.375, 0.5625, 0.3125, 0.5938, 0.25, 0.5938, 0.3125, 0.5625, 0.3125, 0.5625, 0.25, 0.5938, 0.1875, 0.5938, 0.25, 0.5625, 0.25, 0.5625, 0.1875, 0.5938, 0.125, 0.5938, 0.1875, 0.5625, 0.1875, 0.5625, 0.125, 0.5625, 0.25, 0.5625, 0.3125, 0.5312, 0.3125, 0.5312, 0.25, 0.5625, 0.1875, 0.5625, 0.25, 0.5312, 0.25, 0.5312, 0.1875, 0.5625, 0.125, 0.5625, 0.1875, 0.5312, 0.1875, 0.5312, 0.125, 0.5625, 0.0625, 0.5625, 0.125, 0.5312, 0.125, 0.5312, 0.0625, 0.5469, 0.0, 0.5625, 0.0625, 0.5312, 0.0625, 0.5625, 0.4375, 0.5625, 0.5, 0.5312, 0.5, 0.5312, 0.4375, 0.5625, 0.375, 0.5625, 0.4375, 0.5312, 0.4375, 0.5312, 0.375, 0.5625, 0.3125, 0.5625, 0.375, 0.5312, 0.375, 0.5312, 0.3125, 0.5156, 0.0, 0.5312, 0.0625, 0.5, 0.0625, 0.5312, 0.4375, 0.5312, 0.5, 0.5, 0.5, 0.5, 0.4375, 0.5312, 0.375, 0.5312, 0.4375, 0.5, 0.4375, 0.5, 0.375, 0.5312, 0.3125, 0.5312, 0.375, 0.5, 0.375, 0.5, 0.3125, 0.5312, 0.25, 0.5312, 0.3125, 0.5, 0.3125, 0.5, 0.25, 0.5312, 0.1875, 0.5312, 0.25, 0.5, 0.25, 0.5, 0.1875, 0.5312, 0.125, 0.5312, 0.1875, 0.5, 0.1875, 0.5, 0.125, 0.5312, 0.0625, 0.5312, 0.125, 0.5, 0.125, 0.5, 0.0625, 0.5, 0.25, 0.5, 0.3125, 0.4687, 0.3125, 0.4688, 0.25, 0.5, 0.1875, 0.5, 0.25, 0.4688, 0.25, 0.4688, 0.1875, 0.5, 0.125, 0.5, 0.1875, 0.4688, 0.1875, 0.4688, 0.125, 0.5, 0.0625, 0.5, 0.125, 0.4688, 0.125, 0.4688, 0.0625, 0.4844, 0.0, 0.5, 0.0625, 0.4688, 0.0625, 0.5, 0.4375, 0.5, 0.5, 0.4687, 0.5, 0.4688, 0.4375, 0.5, 0.375, 0.5, 0.4375, 0.4688, 0.4375, 0.4688, 0.375, 0.5, 0.3125, 0.5, 0.375, 0.4688, 0.375, 0.4687, 0.3125, 0.4531, 0.0, 0.4688, 0.0625, 0.4375, 0.0625, 0.4688, 0.4375, 0.4687, 0.5, 0.4375, 0.5, 0.4375, 0.4375, 0.4688, 0.375, 0.4688, 0.4375, 0.4375, 0.4375, 0.4375, 0.375, 0.4687, 0.3125, 0.4688, 0.375, 0.4375, 0.375, 0.4375, 0.3125, 0.4688, 0.25, 0.4687, 0.3125, 0.4375, 0.3125, 0.4375, 0.25, 0.4688, 0.1875, 0.4688, 0.25, 0.4375, 0.25, 0.4375, 0.1875, 0.4688, 0.125, 0.4688, 0.1875, 0.4375, 0.1875, 0.4375, 0.125, 0.4688, 0.0625, 0.4688, 0.125, 0.4375, 0.125, 0.4375, 0.0625, 0.4375, 0.1875, 0.4375, 0.25, 0.4062, 0.25, 0.4062, 0.1875, 0.4375, 0.125, 0.4375, 0.1875, 0.4062, 0.1875, 0.4062, 0.125, 0.4375, 0.0625, 0.4375, 0.125, 0.4062, 0.125, 0.4062, 0.0625, 0.4219, 0.0, 0.4375, 0.0625, 0.4062, 0.0625, 0.4375, 0.4375, 0.4375, 0.5, 0.4062, 0.5, 0.4062, 0.4375, 0.4375, 0.375, 0.4375, 0.4375, 0.4062, 0.4375, 0.4062, 0.375, 0.4375, 0.3125, 0.4375, 0.375, 0.4062, 0.375, 0.4062, 0.3125, 0.4375, 0.25, 0.4375, 0.3125, 0.4062, 0.3125, 0.4062, 0.25, 0.4062, 0.375, 0.4062, 0.4375, 0.375, 0.4375, 0.375, 0.375, 0.4062, 0.3125, 0.4062, 0.375, 0.375, 0.375, 0.375, 0.3125, 0.4062, 0.25, 0.4062, 0.3125, 0.375, 0.3125, 0.375, 0.25, 0.4062, 0.1875, 0.4062, 0.25, 0.375, 0.25, 0.375, 0.1875, 0.4062, 0.125, 0.4062, 0.1875, 0.375, 0.1875, 0.375, 0.125, 0.4062, 0.0625, 0.4062, 0.125, 0.375, 0.125, 0.375, 0.0625, 0.3906, 0.0, 0.4062, 0.0625, 0.375, 0.0625, 0.4062, 0.4375, 0.4062, 0.5, 0.375, 0.5, 0.375, 0.4375, 0.375, 0.125, 0.375, 0.1875, 0.3438, 0.1875, 0.3438, 0.125, 0.375, 0.0625, 0.375, 0.125, 0.3438, 0.125, 0.3438, 0.0625, 0.3594, 0.0, 0.375, 0.0625, 0.3438, 0.0625, 0.375, 0.4375, 0.375, 0.5, 0.3437, 0.5, 0.3438, 0.4375, 0.375, 0.375, 0.375, 0.4375, 0.3438, 0.4375, 0.3438, 0.375, 0.375, 0.3125, 0.375, 0.375, 0.3438, 0.375, 0.3438, 0.3125, 0.375, 0.25, 0.375, 0.3125, 0.3438, 0.3125, 0.3438, 0.25, 0.375, 0.1875, 0.375, 0.25, 0.3438, 0.25, 0.3438, 0.1875, 0.3438, 0.375, 0.3438, 0.4375, 0.3125, 0.4375, 0.3125, 0.375, 0.3438, 0.3125, 0.3438, 0.375, 0.3125, 0.375, 0.3125, 0.3125, 0.3438, 0.25, 0.3438, 0.3125, 0.3125, 0.3125, 0.3125, 0.25, 0.3438, 0.1875, 0.3438, 0.25, 0.3125, 0.25, 0.3125, 0.1875, 0.3438, 0.125, 0.3438, 0.1875, 0.3125, 0.1875, 0.3125, 0.125, 0.3438, 0.0625, 0.3438, 0.125, 0.3125, 0.125, 0.3125, 0.0625, 0.3281, 0.0, 0.3438, 0.0625, 0.3125, 0.0625, 0.3438, 0.4375, 0.3437, 0.5, 0.3125, 0.5, 0.3125, 0.4375, 0.3125, 0.125, 0.3125, 0.1875, 0.2812, 0.1875, 0.2812, 0.125, 0.3125, 0.0625, 0.3125, 0.125, 0.2812, 0.125, 0.2812, 0.0625, 0.2969, 0.0, 0.3125, 0.0625, 0.2812, 0.0625, 0.3125, 0.4375, 0.3125, 0.5, 0.2812, 0.5, 0.2812, 0.4375, 0.3125, 0.375, 0.3125, 0.4375, 0.2812, 0.4375, 0.2812, 0.375, 0.3125, 0.3125, 0.3125, 0.375, 0.2812, 0.375, 0.2812, 0.3125, 0.3125, 0.25, 0.3125, 0.3125, 0.2812, 0.3125, 0.2812, 0.25, 0.3125, 0.1875, 0.3125, 0.25, 0.2812, 0.25, 0.2812, 0.1875, 0.2812, 0.3125, 0.2812, 0.375, 0.25, 0.375, 0.25, 0.3125, 0.2812, 0.25, 0.2812, 0.3125, 0.25, 0.3125, 0.25, 0.25, 0.2812, 0.1875, 0.2812, 0.25, 0.25, 0.25, 0.25, 0.1875, 0.2812, 0.125, 0.2812, 0.1875, 0.25, 0.1875, 0.25, 0.125, 0.2812, 0.0625, 0.2812, 0.125, 0.25, 0.125, 0.25, 0.0625, 0.2656, 0.0, 0.2812, 0.0625, 0.25, 0.0625, 0.2812, 0.4375, 0.2812, 0.5, 0.25, 0.5, 0.25, 0.4375, 0.2812, 0.375, 0.2812, 0.4375, 0.25, 0.4375, 0.25, 0.375, 0.25, 0.0625, 0.25, 0.125, 0.2188, 0.125, 0.2188, 0.0625, 0.2344, 0.0, 0.25, 0.0625, 0.2188, 0.0625, 0.25, 0.4375, 0.25, 0.5, 0.2187, 0.5, 0.2188, 0.4375, 0.25, 0.375, 0.25, 0.4375, 0.2188, 0.4375, 0.2188, 0.375, 0.25, 0.3125, 0.25, 0.375, 0.2188, 0.375, 0.2188, 0.3125, 0.25, 0.25, 0.25, 0.3125, 0.2188, 0.3125, 0.2188, 0.25, 0.25, 0.1875, 0.25, 0.25, 0.2188, 0.25, 0.2188, 0.1875, 0.25, 0.125, 0.25, 0.1875, 0.2188, 0.1875, 0.2188, 0.125, 0.2188, 0.3125, 0.2188, 0.375, 0.1875, 0.375, 0.1875, 0.3125, 0.2188, 0.25, 0.2188, 0.3125, 0.1875, 0.3125, 0.1875, 0.25, 0.2188, 0.1875, 0.2188, 0.25, 0.1875, 0.25, 0.1875, 0.1875, 0.2188, 0.125, 0.2188, 0.1875, 0.1875, 0.1875, 0.1875, 0.125, 0.2188, 0.0625, 0.2188, 0.125, 0.1875, 0.125, 0.1875, 0.0625, 0.2031, 0.0, 0.2188, 0.0625, 0.1875, 0.0625, 0.2188, 0.4375, 0.2187, 0.5, 0.1875, 0.5, 0.1875, 0.4375, 0.2188, 0.375, 0.2188, 0.4375, 0.1875, 0.4375, 0.1875, 0.375, 0.1875, 0.0625, 0.1875, 0.125, 0.1562, 0.125, 0.1563, 0.0625, 0.1719, 0.0, 0.1875, 0.0625, 0.1563, 0.0625, 0.1875, 0.4375, 0.1875, 0.5, 0.1562, 0.5, 0.1562, 0.4375, 0.1875, 0.375, 0.1875, 0.4375, 0.1562, 0.4375, 0.1563, 0.375, 0.1875, 0.3125, 0.1875, 0.375, 0.1563, 0.375, 0.1562, 0.3125, 0.1875, 0.25, 0.1875, 0.3125, 0.1562, 0.3125, 0.1562, 0.25, 0.1875, 0.1875, 0.1875, 0.25, 0.1562, 0.25, 0.1562, 0.1875, 0.1875, 0.125, 0.1875, 0.1875, 0.1562, 0.1875, 0.1562, 0.125, 0.1562, 0.25, 0.1562, 0.3125, 0.125, 0.3125, 0.125, 0.25, 0.1562, 0.1875, 0.1562, 0.25, 0.125, 0.25, 0.125, 0.1875, 0.1562, 0.125, 0.1562, 0.1875, 0.125, 0.1875, 0.125, 0.125, 0.1563, 0.0625, 0.1562, 0.125, 0.125, 0.125, 0.125, 0.0625, 0.1406, 0.0, 0.1563, 0.0625, 0.125, 0.0625, 0.1562, 0.4375, 0.1562, 0.5, 0.125, 0.5, 0.125, 0.4375, 0.1563, 0.375, 0.1562, 0.4375, 0.125, 0.4375, 0.125, 0.375, 0.1562, 0.3125, 0.1563, 0.375, 0.125, 0.375, 0.125, 0.3125, 0.1094, 0.0, 0.125, 0.0625, 0.09375, 0.0625, 0.125, 0.4375, 0.125, 0.5, 0.09375, 0.5, 0.09375, 0.4375, 0.125, 0.375, 0.125, 0.4375, 0.09375, 0.4375, 0.09375, 0.375, 0.125, 0.3125, 0.125, 0.375, 0.09375, 0.375, 0.09375, 0.3125, 0.125, 0.25, 0.125, 0.3125, 0.09375, 0.3125, 0.09375, 0.25, 0.125, 0.1875, 0.125, 0.25, 0.09375, 0.25, 0.09375, 0.1875, 0.125, 0.125, 0.125, 0.1875, 0.09375, 0.1875, 0.09375, 0.125, 0.125, 0.0625, 0.125, 0.125, 0.09375, 0.125, 0.09375, 0.0625, 0.09375, 0.1875, 0.09375, 0.25, 0.0625, 0.25, 0.0625, 0.1875, 0.09375, 0.125, 0.09375, 0.1875, 0.0625, 0.1875, 0.0625, 0.125, 0.09375, 0.0625, 0.09375, 0.125, 0.0625, 0.125, 0.0625, 0.0625, 0.07812, 0.0, 0.09375, 0.0625, 0.0625, 0.0625, 0.09375, 0.4375, 0.09375, 0.5, 0.0625, 0.5, 0.0625, 0.4375, 0.09375, 0.375, 0.09375, 0.4375, 0.0625, 0.4375, 0.0625, 0.375, 0.09375, 0.3125, 0.09375, 0.375, 0.0625, 0.375, 0.0625, 0.3125, 0.09375, 0.25, 0.09375, 0.3125, 0.0625, 0.3125, 0.0625, 0.25, 0.0625, 0.4375, 0.0625, 0.5, 0.03125, 0.5, 0.03125, 0.4375, 0.0625, 0.375, 0.0625, 0.4375, 0.03125, 0.4375, 0.03125, 0.375, 0.0625, 0.3125, 0.0625, 0.375, 0.03125, 0.375, 0.03125, 0.3125, 0.0625, 0.25, 0.0625, 0.3125, 0.03125, 0.3125, 0.03125, 0.25, 0.0625, 0.1875, 0.0625, 0.25, 0.03125, 0.25, 0.03125, 0.1875, 0.0625, 0.125, 0.0625, 0.1875, 0.03125, 0.1875, 0.03125, 0.125, 0.0625, 0.0625, 0.0625, 0.125, 0.03125, 0.125, 0.03125, 0.0625, 0.04687, 0.0, 0.0625, 0.0625, 0.03125, 0.0625, 0.03125, 0.1875, 0.03125, 0.25, 0.0, 0.25, 0.0, 0.1875, 0.03125, 0.125, 0.03125, 0.1875, 0.0, 0.1875, 0.0, 0.125, 0.03125, 0.0625, 0.03125, 0.125, 0.0, 0.125, 0.0, 0.0625, 0.01562, 0.0, 0.03125, 0.0625, 0.0, 0.0625, 0.03125, 0.4375, 0.03125, 0.5, 0.0, 0.5, 0.0, 0.4375, 0.03125, 0.375, 0.03125, 0.4375, 0.0, 0.4375, 0.0, 0.375, 0.03125, 0.3125, 0.03125, 0.375, 0.0, 0.375, 0.0, 0.3125, 0.03125, 0.25, 0.03125, 0.3125, 0.0, 0.3125, 0.0, 0.25, 1.0, 0.375, 1.0, 0.4375, 0.9687, 0.4375, 0.9688, 0.375, 1.0, 0.3125, 1.0, 0.375, 0.9688, 0.375, 0.9687, 0.3125, 1.0, 0.25, 1.0, 0.3125, 0.9687, 0.3125, 0.9688, 0.25, 1.0, 0.1875, 1.0, 0.25, 0.9688, 0.25, 0.9687, 0.1875, 1.0, 0.125, 1.0, 0.1875, 0.9687, 0.1875, 0.9687, 0.125, 1.0, 0.0625, 1.0, 0.125, 0.9687, 0.125, 0.9688, 0.0625, 0.9844, 0.0, 1.0, 0.0625, 0.9688, 0.0625, 1.0, 0.4375, 1.0, 0.5, 0.9687, 0.5, 0.9687, 0.4375, 0.9687, 0.125, 0.9687, 0.1875, 0.9375, 0.1875, 0.9375, 0.125, 0.9688, 0.0625, 0.9687, 0.125, 0.9375, 0.125, 0.9375, 0.0625, 0.9531, 0.0, 0.9688, 0.0625, 0.9375, 0.0625, 0.9687, 0.4375, 0.9687, 0.5, 0.9375, 0.5, 0.9375, 0.4375, 0.9688, 0.375, 0.9687, 0.4375, 0.9375, 0.4375, 0.9375, 0.375, 0.9687, 0.3125, 0.9688, 0.375, 0.9375, 0.375, 0.9375, 0.3125, 0.9688, 0.25, 0.9687, 0.3125, 0.9375, 0.3125, 0.9375, 0.25, 0.9687, 0.1875, 0.9688, 0.25, 0.9375, 0.25, 0.9375, 0.1875, 0.9375, 0.375, 0.9375, 0.4375, 0.9062, 0.4375, 0.9062, 0.375, 0.9375, 0.3125, 0.9375, 0.375, 0.9062, 0.375, 0.9062, 0.3125, 0.9375, 0.25, 0.9375, 0.3125, 0.9062, 0.3125, 0.9062, 0.25, 0.9375, 0.1875, 0.9375, 0.25, 0.9062, 0.25, 0.9062, 0.1875, 0.9375, 0.125, 0.9375, 0.1875, 0.9062, 0.1875, 0.9062, 0.125, 0.9375, 0.0625, 0.9375, 0.125, 0.9062, 0.125, 0.9062, 0.0625, 0.9219, 0.0, 0.9375, 0.0625, 0.9062, 0.0625, 0.9375, 0.4375, 0.9375, 0.5, 0.9062, 0.5, 0.9062, 0.4375, 0.9062, 0.125, 0.9062, 0.1875, 0.875, 0.1875, 0.875, 0.125, 0.9062, 0.0625, 0.9062, 0.125, 0.875, 0.125, 0.875, 0.0625, 0.8906, 0.0, 0.9062, 0.0625, 0.875, 0.0625, 0.9062, 0.4375, 0.9062, 0.5, 0.875, 0.5, 0.875, 0.4375, 0.9062, 0.375, 0.9062, 0.4375, 0.875, 0.4375, 0.875, 0.375, 0.9062, 0.3125, 0.9062, 0.375, 0.875, 0.375, 0.875, 0.3125, 0.9062, 0.25, 0.9062, 0.3125, 0.875, 0.3125, 0.875, 0.25, 0.9062, 0.1875, 0.9062, 0.25, 0.875, 0.25, 0.875, 0.1875, 0.875, 0.3125, 0.875, 0.375, 0.8438, 0.375, 0.8437, 0.3125, 0.875, 0.25, 0.875, 0.3125, 0.8437, 0.3125, 0.8438, 0.25, 0.875, 0.1875, 0.875, 0.25, 0.8438, 0.25, 0.8437, 0.1875, 0.875, 0.125, 0.875, 0.1875, 0.8437, 0.1875, 0.8438, 0.125, 0.875, 0.0625, 0.875, 0.125, 0.8438, 0.125, 0.8438, 0.0625, 0.8594, 0.0, 0.875, 0.0625, 0.8438, 0.0625, 0.875, 0.4375, 0.875, 0.5, 0.8437, 0.5, 0.8437, 0.4375, 0.875, 0.375, 0.875, 0.4375, 0.8437, 0.4375, 0.8438, 0.375, 0.8438, 0.0625, 0.8438, 0.125, 0.8125, 0.125, 0.8125, 0.0625, 0.8281, 0.0, 0.8438, 0.0625, 0.8125, 0.0625, 0.8437, 0.4375, 0.8437, 0.5, 0.8125, 0.5, 0.8125, 0.4375, 0.8438, 0.375, 0.8437, 0.4375, 0.8125, 0.4375, 0.8125, 0.375, 0.8437, 0.3125, 0.8438, 0.375, 0.8125, 0.375, 0.8125, 0.3125, 0.8438, 0.25, 0.8437, 0.3125, 0.8125, 0.3125, 0.8125, 0.25, 0.8437, 0.1875, 0.8438, 0.25, 0.8125, 0.25, 0.8125, 0.1875, 0.8438, 0.125, 0.8437, 0.1875, 0.8125, 0.1875, 0.8125, 0.125, 0.8125, 0.25, 0.8125, 0.3125, 0.7812, 0.3125, 0.7812, 0.25, 0.8125, 0.1875, 0.8125, 0.25, 0.7812, 0.25, 0.7812, 0.1875, 0.8125, 0.125, 0.8125, 0.1875, 0.7812, 0.1875, 0.7812, 0.125, 0.8125, 0.0625, 0.8125, 0.125, 0.7812, 0.125, 0.7812, 0.0625, 0.7969, 0.0, 0.8125, 0.0625, 0.7812, 0.0625, 0.8125, 0.4375, 0.8125, 0.5, 0.7812, 0.5, 0.7812, 0.4375, 0.8125, 0.375, 0.8125, 0.4375, 0.7812, 0.4375, 0.7812, 0.375, 0.8125, 0.3125, 0.8125, 0.375, 0.7812, 0.375, 0.7812, 0.3125, 0.7656, 0.0, 0.7812, 0.0625, 0.75, 0.0625, 0.7812, 0.4375, 0.7812, 0.5, 0.75, 0.5, 0.75, 0.4375, 0.7812, 0.375, 0.7812, 0.4375, 0.75, 0.4375, 0.75, 0.375, 0.7812, 0.3125, 0.7812, 0.375, 0.75, 0.375, 0.75, 0.3125, 0.7812, 0.25, 0.7812, 0.3125, 0.75, 0.3125, 0.75, 0.25, 0.7812, 0.1875, 0.7812, 0.25, 0.75, 0.25, 0.75, 0.1875, 0.7812, 0.125, 0.7812, 0.1875, 0.75, 0.1875, 0.75, 0.125, 0.7812, 0.0625, 0.7812, 0.125, 0.75, 0.125, 0.75, 0.0625, 0.0, 0.0, 0.0, 0.0, 0.0, 0.0, 0.0, 0.0, 0.0, 0.0, 0.0, 0.0, 0.0, 0.0, 0.0, 0.0, 0.0, 0.0, 0.0, 0.0, 0.0, 0.0, 0.0, 0.0, 0.0, 0.0, 0.0, 0.0, 0.0, 0.0, 0.0, 0.0, 0.0, 0.0, 0.0, 0.0, 0.0, 0.0, 0.0, 0.0, 0.0, 0.0, 0.0, 0.0, 0.0, 0.0, 0.0, 0.0, 0.0, 0.0, 0.0, 0.0, 0.0, 0.0, 0.0, 0.0, 0.0, 0.0, 0.0, 0.0, 0.0, 0.0, 0.0, 0.0, 0.0, 0.0, 0.0, 0.0, 0.0, 0.0, 0.0, 0.0, 0.0, 0.0, 0.0, 0.0, 0.0, 0.0, 0.0, 0.0, 0.0, 0.0, 0.0, 0.0, 0.0, 0.0, 0.0, 0.0, 0.0, 0.0, 0.0, 0.0, 0.0, 0.0, 0.0, 0.0, 0.0, 0.0, 0.0, 0.0, 0.0, 0.0, 0.0, 0.0, 0.0, 0.0, 0.0, 0.0, 0.0, 0.0, 0.0, 0.0, 0.0, 0.0, 0.0, 0.0, 0.0, 0.0, 0.0, 0.0, 0.0, 0.0, 0.0, 0.0, 0.0, 0.0, 0.0, 0.0, 0.0, 0.0, 0.0, 0.0, 0.0, 0.0, 0.0, 0.0, 0.0, 0.0, 0.0, 0.0, 0.0, 0.0, 0.0, 0.0, 0.0, 0.0, 0.0, 0.0, 0.0, 0.0, 0.0, 0.0, 0.0, 0.0, 0.0, 0.0, 0.0, 0.0, 0.0, 0.0, 0.0, 0.0, 0.0, 0.0, 0.0, 0.0, 0.0, 0.0, 0.0, 0.0, 0.0, 0.0, 0.0, 0.0, 0.0, 0.0, 0.0, 0.0, 0.0, 0.0, 0.0, 0.0, 0.0, 0.0, 0.0, 0.0, 0.0, 0.0, 0.0, 0.0, 0.0, 0.0, 0.0, 0.0, 0.0, 0.0, 0.0, 0.0, 0.0, 0.0, 0.0, 0.0, 0.0, 0.0, 0.0, 0.0, 0.0, 0.0, 0.0, 0.0, 0.0, 0.0, 0.0, 0.0, 0.0, 0.0, 0.0, 0.0, 0.0, 0.0, 0.0, 0.0, 0.0, 0.0, 0.0, 0.0, 0.0, 0.0, 0.0, 0.0, 0.0, 0.0, 0.0, 0.0, 0.0, 0.0, 0.0, 0.0, 0.0, 0.0, 0.0, 0.0, 0.0, 0.0, 0.0, 0.0, 0.0, 0.0, 0.0, 0.0, 0.0, 0.0, 0.0, 0.0, 0.0, 0.0, 0.25, 0.4665, 0.2922, 0.4623, 0.2968, 0.4854, 0.25, 0.49, 0.2922, 0.4623, 0.3328, 0.45, 0.3418, 0.4717, 0.2968, 0.4854, 0.3328, 0.45, 0.3703, 0.43, 0.3833, 0.4496, 0.3418, 0.4717, 0.3703, 0.43, 0.4031, 0.4031, 0.4197, 0.4197, 0.3833, 0.4496, 0.4031, 0.4031, 0.43, 0.3703, 0.4496, 0.3833, 0.4197, 0.4197, 0.43, 0.3703, 0.45, 0.3328, 0.4717, 0.3418, 0.4496, 0.3833, 0.45, 0.3328, 0.4623, 0.2922, 0.4854, 0.2968, 0.4717, 0.3418, 0.4623, 0.2922, 0.4665, 0.25, 0.49, 0.25, 0.4854, 0.2968, 0.4665, 0.25, 0.4623, 0.2078, 0.4854, 0.2032, 0.49, 0.25, 0.4623, 0.2078, 0.45, 0.1672, 0.4717, 0.1582, 0.4854, 0.2032, 0.45, 0.1672, 0.43, 0.1297, 0.4496, 0.1167, 0.4717, 0.1582, 0.43, 0.1297, 0.4031, 0.09694, 0.4197, 0.08029, 0.4496, 0.1167, 0.4031, 0.09694, 0.3703, 0.07002, 0.3833, 0.05045, 0.4197, 0.08029, 0.3703, 0.07002, 0.3328, 0.05002, 0.3418, 0.02827, 0.3833, 0.05045, 0.3328, 0.05002, 0.2922, 0.0377, 0.2968, 0.01461, 0.3418, 0.02827, 0.2922, 0.0377, 0.25, 0.03354, 0.25, 0.01, 0.2968, 0.01461, 0.25, 0.03354, 0.2078, 0.0377, 0.2032, 0.01461, 0.25, 0.01, 0.2078, 0.0377, 0.1672, 0.05002, 0.1582, 0.02827, 0.2032, 0.01461, 0.1672, 0.05002, 0.1297, 0.07002, 0.1167, 0.05045, 0.1582, 0.02827, 0.1297, 0.07002, 0.09694, 0.09694, 0.08029, 0.08029, 0.1167, 0.05045, 0.09694, 0.09694, 0.07002, 0.1297, 0.05045, 0.1167, 0.08029, 0.08029, 0.07002, 0.1297, 0.05002, 0.1672, 0.02827, 0.1582, 0.05045, 0.1167, 0.05002, 0.1672, 0.0377, 0.2078, 0.01461, 0.2032, 0.02827, 0.1582, 0.0377, 0.2078, 0.03354, 0.25, 0.01, 0.25, 0.01461, 0.2032, 0.03354, 0.25, 0.0377, 0.2922, 0.01461, 0.2968, 0.01, 0.25, 0.0377, 0.2922, 0.05002, 0.3328, 0.02827, 0.3418, 0.01461, 0.2968, 0.05002, 0.3328, 0.07002, 0.3703, 0.05045, 0.3833, 0.02827, 0.3418, 0.07002, 0.3703, 0.09694, 0.4031, 0.08029, 0.4197, 0.05045, 0.3833, 0.09694, 0.4031, 0.1297, 0.43, 0.1167, 0.4496, 0.08029, 0.4197, 0.1297, 0.43, 0.1672, 0.45, 0.1582, 0.4717, 0.1167, 0.4496, 0.1672, 0.45, 0.2078, 0.4623, 0.2032, 0.4854, 0.1582, 0.4717, 0.2078, 0.4623, 0.25, 0.4665, 0.25, 0.49, 0.2032, 0.4854, 0.2922, 0.4623, 0.25, 0.4665, 0.2078, 0.4623, 0.1672, 0.45, 0.1297, 0.43, 0.09694, 0.4031, 0.07002, 0.3703, 0.05002, 0.3328, 0.0377, 0.2922, 0.03354, 0.25, 0.0377, 0.2078, 0.05002, 0.1672, 0.07002, 0.1297, 0.09694, 0.09694, 0.1297, 0.07002, 0.1672, 0.05002, 0.2078, 0.0377, 0.25, 0.03354, 0.2922, 0.0377, 0.3328, 0.05002, 0.3703, 0.07002, 0.4031, 0.09694, 0.43, 0.1297, 0.45, 0.1672, 0.4623, 0.2078, 0.4665, 0.25, 0.4623, 0.2922, 0.45, 0.3328, 0.43, 0.3703, 0.4031, 0.4031, 0.3703, 0.43, 0.3328, 0.45, 0.2922, 0.0377, 0.3328, 0.05002, 0.3328, 0.05002, 0.2922, 0.0377, 0.3328, 0.45, 0.2922, 0.4623, 0.2922, 0.4623, 0.3328, 0.45, 0.1297, 0.43, 0.09694, 0.4031, 0.09694, 0.4031, 0.1297, 0.43, 0.25, 0.03354, 0.2922, 0.0377, 0.2922, 0.0377, 0.25, 0.03354, 0.3703, 0.43, 0.3328, 0.45, 0.3328, 0.45, 0.3703, 0.43, 0.1672, 0.45, 0.1297, 0.43, 0.1297, 0.43, 0.1672, 0.45, 0.2078, 0.0377, 0.25, 0.03354, 0.25, 0.03354, 0.2078, 0.0377, 0.4031, 0.4031, 0.3703, 0.43, 0.3703, 0.43, 0.4031, 0.4031, 0.2078, 0.4623, 0.1672, 0.45, 0.1672, 0.45, 0.2078, 0.4623, 0.1672, 0.05002, 0.2078, 0.0377, 0.2078, 0.0377, 0.1672, 0.05002, 0.43, 0.3703, 0.4031, 0.4031, 0.4031, 0.4031, 0.43, 0.3703, 0.25, 0.4665, 0.2078, 0.4623, 0.2078, 0.4623, 0.25, 0.4665, 0.1297, 0.07002, 0.1672, 0.05002, 0.1672, 0.05002, 0.1297, 0.07002, 0.45, 0.3328, 0.43, 0.3703, 0.43, 0.3703, 0.45, 0.3328, 0.09694, 0.09694, 0.1297, 0.07002, 0.1297, 0.07002, 0.09694, 0.09694, 0.4623, 0.2922, 0.45, 0.3328, 0.45, 0.3328, 0.4623, 0.2922, 0.07002, 0.1297, 0.09694, 0.09694, 0.09694, 0.09694, 0.07002, 0.1297, 0.4665, 0.25, 0.4623, 0.2922, 0.4623, 0.2922, 0.4665, 0.25, 0.05002, 0.1672, 0.07002, 0.1297, 0.07002, 0.1297, 0.05002, 0.1672, 0.4623, 0.2078, 0.4665, 0.25, 0.4665, 0.25, 0.4623, 0.2078, 0.0377, 0.2078, 0.05002, 0.1672, 0.05002, 0.1672, 0.0377, 0.2078, 0.45, 0.1672, 0.4623, 0.2078, 0.4623, 0.2078, 0.45, 0.1672, 0.03354, 0.25, 0.0377, 0.2078, 0.0377, 0.2078, 0.03354, 0.25, 0.43, 0.1297, 0.45, 0.1672, 0.45, 0.1672, 0.43, 0.1297, 0.0377, 0.2922, 0.03354, 0.25, 0.03354, 0.25, 0.0377, 0.2922, 0.4031, 0.09694, 0.43, 0.1297, 0.43, 0.1297, 0.4031, 0.09694, 0.05002, 0.3328, 0.0377, 0.2922, 0.0377, 0.2922, 0.05002, 0.3328, 0.3703, 0.07002, 0.4031, 0.09694, 0.4031, 0.09694, 0.3703, 0.07002, 0.07002, 0.3703, 0.05002, 0.3328, 0.05002, 0.3328, 0.07002, 0.3703, 0.3328, 0.05002, 0.3703, 0.07002, 0.3703, 0.07002, 0.3328, 0.05002, 0.2922, 0.4623, 0.25, 0.4665, 0.25, 0.4665, 0.2922, 0.4623, 0.03125, 0.5, 0.03125, 0.9509, 0.0, 0.9509, 0.0, 0.5, 0.0625, 0.5, 0.0625, 0.9509, 0.03125, 0.9509, 0.03125, 0.5, 0.09375, 0.5, 0.09375, 0.9509, 0.0625, 0.9509, 0.0625, 0.5, 0.125, 0.5, 0.125, 0.9509, 0.09375, 0.9509, 0.09375, 0.5, 0.1562, 0.5, 0.1562, 0.9509, 0.125, 0.9509, 0.125, 0.5, 0.1875, 0.5, 0.1875, 0.9509, 0.1562, 0.9509, 0.1562, 0.5, 0.2188, 0.5, 0.2188, 0.9509, 0.1875, 0.9509, 0.1875, 0.5, 0.25, 0.5, 0.25, 0.9509, 0.2188, 0.9509, 0.2188, 0.5, 0.2812, 0.5, 0.2812, 0.9509, 0.25, 0.9509, 0.25, 0.5, 0.3125, 0.5, 0.3125, 0.9509, 0.2812, 0.9509, 0.2812, 0.5, 0.3438, 0.5, 0.3438, 0.9509, 0.3125, 0.9509, 0.3125, 0.5, 0.375, 0.5, 0.375, 0.9509, 0.3438, 0.9509, 0.3438, 0.5, 0.4062, 0.5, 0.4062, 0.9509, 0.375, 0.9509, 0.375, 0.5, 0.4375, 0.5, 0.4375, 0.9509, 0.4062, 0.9509, 0.4062, 0.5, 0.4688, 0.5, 0.4688, 0.9509, 0.4375, 0.9509, 0.4375, 0.5, 0.5, 0.5, 0.5, 0.9509, 0.4688, 0.9509, 0.4688, 0.5, 0.5312, 0.5, 0.5312, 0.9509, 0.5, 0.9509, 0.5, 0.5, 0.5625, 0.5, 0.5625, 0.9509, 0.5312, 0.9509, 0.5312, 0.5, 0.5938, 0.5, 0.5938, 0.9509, 0.5625, 0.9509, 0.5625, 0.5, 0.625, 0.5, 0.625, 0.9509, 0.5938, 0.9509, 0.5938, 0.5, 0.6562, 0.5, 0.6562, 0.9509, 0.625, 0.9509, 0.625, 0.5, 0.6875, 0.5, 0.6875, 0.9509, 0.6562, 0.9509, 0.6562, 0.5, 0.7188, 0.5, 0.7188, 0.9509, 0.6875, 0.9509, 0.6875, 0.5, 0.75, 0.5, 0.75, 0.9509, 0.7188, 0.9509, 0.7188, 0.5, 0.7812, 0.5, 0.7812, 0.9509, 0.75, 0.9509, 0.75, 0.5, 0.8125, 0.5, 0.8125, 0.9509, 0.7812, 0.9509, 0.7812, 0.5, 0.8438, 0.5, 0.8438, 0.9509, 0.8125, 0.9509, 0.8125, 0.5, 0.875, 0.5, 0.875, 0.9509, 0.8438, 0.9509, 0.8438, 0.5, 0.9062, 0.5, 0.9062, 0.9509, 0.875, 0.9509, 0.875, 0.5, 0.9375, 0.5, 0.9375, 0.9509, 0.9062, 0.9509, 0.9062, 0.5, 0.9688, 0.5, 0.9688, 0.9509, 0.9375, 0.9509, 0.9375, 0.5, 1.0, 0.5, 1.0, 0.9509, 0.9688, 0.9509, 0.9688, 0.5])
me_cylinder_001.materials.append(mat_material_001)
me_cylinder_001.update()
me_cube_003 = bpy.data.meshes.new('Cube.003')
me_cube_003.from_pydata([(-1.0, -1.0, -1.0), (-1.0, -1.0, 1.0), (-1.0, 1.0, -1.0), (-1.0, 1.0, 1.0), (1.0, -1.0, -1.0), (1.0, -1.0, 1.0), (1.0, 1.0, -1.0), (1.0, 1.0, 1.0)], [], [(0, 1, 3, 2), (2, 3, 7, 6), (6, 7, 5, 4), (4, 5, 1, 0), (2, 6, 4, 0), (7, 3, 1, 5)])
_uv = me_cube_003.uv_layers.new(name='UVMap')
_uv.uv.foreach_set('vector', [0.375, 0.0, 0.625, 0.0, 0.625, 0.25, 0.375, 0.25, 0.375, 0.25, 0.625, 0.25, 0.625, 0.5, 0.375, 0.5, 0.375, 0.5, 0.625, 0.5, 0.625, 0.75, 0.375, 0.75, 0.375, 0.75, 0.625, 0.75, 0.625, 1.0, 0.375, 1.0, 0.125, 0.5, 0.375, 0.5, 0.375, 0.75, 0.125, 0.75, 0.625, 0.5, 0.875, 0.5, 0.875, 0.75, 0.625, 0.75])
me_cube_003.materials.append(mat_material_002)
me_cube_003.update()
me_cylinder_002 = bpy.data.meshes.new('Cylinder.002')
me_cylinder_002.from_pydata([(0.0, 1.0, -1.0), (0.0, 1.0, 1.0), (0.1951, 0.9808, -1.0), (0.1951, 0.9808, 1.0), (0.3827, 0.9239, -1.0), (0.3827, 0.9239, 1.0), (0.5556, 0.8315, -1.0), (0.5556, 0.8315, 1.0), (0.7071, 0.7071, -1.0), (0.7071, 0.7071, 1.0), (0.8315, 0.5556, -1.0), (0.8315, 0.5556, 1.0), (0.9239, 0.3827, -1.0), (0.9239, 0.3827, 1.0), (0.9808, 0.1951, -1.0), (0.9808, 0.1951, 1.0), (1.0, 0.0, -1.0), (1.0, 0.0, 1.0), (0.9808, -0.1951, -1.0), (0.9808, -0.1951, 1.0), (0.9239, -0.3827, -1.0), (0.9239, -0.3827, 1.0), (0.8315, -0.5556, -1.0), (0.8315, -0.5556, 1.0), (0.7071, -0.7071, -1.0), (0.7071, -0.7071, 1.0), (0.5556, -0.8315, -1.0), (0.5556, -0.8315, 1.0), (0.3827, -0.9239, -1.0), (0.3827, -0.9239, 1.0), (0.1951, -0.9808, -1.0), (0.1951, -0.9808, 1.0), (0.0, -1.0, -1.0), (0.0, -1.0, 1.0), (-0.1951, -0.9808, -1.0), (-0.1951, -0.9808, 1.0), (-0.3827, -0.9239, -1.0), (-0.3827, -0.9239, 1.0), (-0.5556, -0.8315, -1.0), (-0.5556, -0.8315, 1.0), (-0.7071, -0.7071, -1.0), (-0.7071, -0.7071, 1.0), (-0.8315, -0.5556, -1.0), (-0.8315, -0.5556, 1.0), (-0.9239, -0.3827, -1.0), (-0.9239, -0.3827, 1.0), (-0.9808, -0.1951, -1.0), (-0.9808, -0.1951, 1.0), (-1.0, 0.0, -1.0), (-1.0, 0.0, 1.0), (-0.9808, 0.1951, -1.0), (-0.9808, 0.1951, 1.0), (-0.9239, 0.3827, -1.0), (-0.9239, 0.3827, 1.0), (-0.8315, 0.5556, -1.0), (-0.8315, 0.5556, 1.0), (-0.7071, 0.7071, -1.0), (-0.7071, 0.7071, 1.0), (-0.5556, 0.8315, -1.0), (-0.5556, 0.8315, 1.0), (-0.3827, 0.9239, -1.0), (-0.3827, 0.9239, 1.0), (-0.1951, 0.9808, -1.0), (-0.1951, 0.9808, 1.0)], [], [(0, 1, 3, 2), (2, 3, 5, 4), (4, 5, 7, 6), (6, 7, 9, 8), (8, 9, 11, 10), (10, 11, 13, 12), (12, 13, 15, 14), (14, 15, 17, 16), (16, 17, 19, 18), (18, 19, 21, 20), (20, 21, 23, 22), (22, 23, 25, 24), (24, 25, 27, 26), (26, 27, 29, 28), (28, 29, 31, 30), (30, 31, 33, 32), (32, 33, 35, 34), (34, 35, 37, 36), (36, 37, 39, 38), (38, 39, 41, 40), (40, 41, 43, 42), (42, 43, 45, 44), (44, 45, 47, 46), (46, 47, 49, 48), (48, 49, 51, 50), (50, 51, 53, 52), (52, 53, 55, 54), (54, 55, 57, 56), (56, 57, 59, 58), (58, 59, 61, 60), (3, 1, 63, 61, 59, 57, 55, 53, 51, 49, 47, 45, 43, 41, 39, 37, 35, 33, 31, 29, 27, 25, 23, 21, 19, 17, 15, 13, 11, 9, 7, 5), (60, 61, 63, 62), (62, 63, 1, 0), (0, 2, 4, 6, 8, 10, 12, 14, 16, 18, 20, 22, 24, 26, 28, 30, 32, 34, 36, 38, 40, 42, 44, 46, 48, 50, 52, 54, 56, 58, 60, 62)])
me_cylinder_002.polygons.foreach_set('use_smooth', [True] * 34)
_uv = me_cylinder_002.uv_layers.new(name='UVMap')
_uv.uv.foreach_set('vector', [1.0, 0.5, 1.0, 1.0, 0.9688, 1.0, 0.9688, 0.5, 0.9688, 0.5, 0.9688, 1.0, 0.9375, 1.0, 0.9375, 0.5, 0.9375, 0.5, 0.9375, 1.0, 0.9062, 1.0, 0.9062, 0.5, 0.9062, 0.5, 0.9062, 1.0, 0.875, 1.0, 0.875, 0.5, 0.875, 0.5, 0.875, 1.0, 0.8438, 1.0, 0.8438, 0.5, 0.8438, 0.5, 0.8438, 1.0, 0.8125, 1.0, 0.8125, 0.5, 0.8125, 0.5, 0.8125, 1.0, 0.7812, 1.0, 0.7812, 0.5, 0.7812, 0.5, 0.7812, 1.0, 0.75, 1.0, 0.75, 0.5, 0.75, 0.5, 0.75, 1.0, 0.7188, 1.0, 0.7188, 0.5, 0.7188, 0.5, 0.7188, 1.0, 0.6875, 1.0, 0.6875, 0.5, 0.6875, 0.5, 0.6875, 1.0, 0.6562, 1.0, 0.6562, 0.5, 0.6562, 0.5, 0.6562, 1.0, 0.625, 1.0, 0.625, 0.5, 0.625, 0.5, 0.625, 1.0, 0.5938, 1.0, 0.5938, 0.5, 0.5938, 0.5, 0.5938, 1.0, 0.5625, 1.0, 0.5625, 0.5, 0.5625, 0.5, 0.5625, 1.0, 0.5312, 1.0, 0.5312, 0.5, 0.5312, 0.5, 0.5312, 1.0, 0.5, 1.0, 0.5, 0.5, 0.5, 0.5, 0.5, 1.0, 0.4688, 1.0, 0.4688, 0.5, 0.4688, 0.5, 0.4688, 1.0, 0.4375, 1.0, 0.4375, 0.5, 0.4375, 0.5, 0.4375, 1.0, 0.4062, 1.0, 0.4062, 0.5, 0.4062, 0.5, 0.4062, 1.0, 0.375, 1.0, 0.375, 0.5, 0.375, 0.5, 0.375, 1.0, 0.3438, 1.0, 0.3438, 0.5, 0.3438, 0.5, 0.3438, 1.0, 0.3125, 1.0, 0.3125, 0.5, 0.3125, 0.5, 0.3125, 1.0, 0.2812, 1.0, 0.2812, 0.5, 0.2812, 0.5, 0.2812, 1.0, 0.25, 1.0, 0.25, 0.5, 0.25, 0.5, 0.25, 1.0, 0.2188, 1.0, 0.2188, 0.5, 0.2188, 0.5, 0.2188, 1.0, 0.1875, 1.0, 0.1875, 0.5, 0.1875, 0.5, 0.1875, 1.0, 0.1562, 1.0, 0.1562, 0.5, 0.1562, 0.5, 0.1562, 1.0, 0.125, 1.0, 0.125, 0.5, 0.125, 0.5, 0.125, 1.0, 0.09375, 1.0, 0.09375, 0.5, 0.09375, 0.5, 0.09375, 1.0, 0.0625, 1.0, 0.0625, 0.5, 0.2968, 0.4854, 0.25, 0.49, 0.2032, 0.4854, 0.1582, 0.4717, 0.1167, 0.4496, 0.08029, 0.4197, 0.05045, 0.3833, 0.02827, 0.3418, 0.01461, 0.2968, 0.01, 0.25, 0.01461, 0.2032, 0.02827, 0.1582, 0.05045, 0.1167, 0.08029, 0.08029, 0.1167, 0.05045, 0.1582, 0.02827, 0.2032, 0.01461, 0.25, 0.01, 0.2968, 0.01461, 0.3418, 0.02827, 0.3833, 0.05045, 0.4197, 0.08029, 0.4496, 0.1167, 0.4717, 0.1582, 0.4854, 0.2032, 0.49, 0.25, 0.4854, 0.2968, 0.4717, 0.3418, 0.4496, 0.3833, 0.4197, 0.4197, 0.3833, 0.4496, 0.3418, 0.4717, 0.0625, 0.5, 0.0625, 1.0, 0.03125, 1.0, 0.03125, 0.5, 0.03125, 0.5, 0.03125, 1.0, 0.0, 1.0, 0.0, 0.5, 0.75, 0.49, 0.7968, 0.4854, 0.8418, 0.4717, 0.8833, 0.4496, 0.9197, 0.4197, 0.9496, 0.3833, 0.9717, 0.3418, 0.9854, 0.2968, 0.99, 0.25, 0.9854, 0.2032, 0.9717, 0.1582, 0.9496, 0.1167, 0.9197, 0.08029, 0.8833, 0.05045, 0.8418, 0.02827, 0.7968, 0.01461, 0.75, 0.01, 0.7032, 0.01461, 0.6582, 0.02827, 0.6167, 0.05045, 0.5803, 0.08029, 0.5504, 0.1167, 0.5283, 0.1582, 0.5146, 0.2032, 0.51, 0.25, 0.5146, 0.2968, 0.5283, 0.3418, 0.5504, 0.3833, 0.5803, 0.4197, 0.6167, 0.4496, 0.6582, 0.4717, 0.7032, 0.4854])
me_cylinder_002.materials.append(mat_material_004)
me_cylinder_002.update()
me_cube_004 = bpy.data.meshes.new('Cube.004')
me_cube_004.from_pydata([(-1.0, -1.0, -1.0), (-1.0, -1.0, 1.0), (-1.0, 1.0, -1.0), (-1.0, 1.0, 1.0), (1.0, -1.0, -1.0), (1.0, -1.0, 1.0), (1.0, 1.0, -1.0), (1.0, 1.0, 1.0)], [], [(0, 1, 3, 2), (2, 3, 7, 6), (6, 7, 5, 4), (4, 5, 1, 0), (2, 6, 4, 0), (7, 3, 1, 5)])
_uv = me_cube_004.uv_layers.new(name='UVMap')
_uv.uv.foreach_set('vector', [0.375, 0.0, 0.625, 0.0, 0.625, 0.25, 0.375, 0.25, 0.375, 0.25, 0.625, 0.25, 0.625, 0.5, 0.375, 0.5, 0.375, 0.5, 0.625, 0.5, 0.625, 0.75, 0.375, 0.75, 0.375, 0.75, 0.625, 0.75, 0.625, 1.0, 0.375, 1.0, 0.125, 0.5, 0.375, 0.5, 0.375, 0.75, 0.125, 0.75, 0.625, 0.5, 0.875, 0.5, 0.875, 0.75, 0.625, 0.75])
me_cube_004.materials.append(mat_material_003)
me_cube_004.update()

# ---- objects
ob_cylinder = bpy.data.objects.new('Cylinder', me_cylinder_001)
ob_cube_001 = bpy.data.objects.new('Cube.001', me_cube_003)
ob_cylinder_001 = bpy.data.objects.new('Cylinder.001', me_cylinder_002)
ob_cube_002 = bpy.data.objects.new('Cube.002', me_cube_004)

# ---- transforms, parenting, visibility, modifiers, constraints
ob_cylinder.location = (0.0, 0.0, 0.0)
_m = ob_cylinder.modifiers.new('Smooth by Angle', 'NODES')
_m.node_group = ng_smooth_by_angle
_m.use_pin_to_last = True
_m.show_group_selector = False
ob_cube_001.location = (-1.15, 0.0, -0.1)
ob_cube_001.scale = (0.125, 1.0, 1.1)
ob_cylinder_001.location = (0.0, 0.0, -1.3)
ob_cylinder_001.scale = (2.0, 2.0, 0.2)
_m = ob_cylinder_001.modifiers.new('Smooth by Angle', 'NODES')
_m.node_group = ng_smooth_by_angle
_m.use_pin_to_last = True
_m.show_group_selector = False
ob_cube_002.location = (1.15, 0.0, -0.1)
ob_cube_002.scale = (0.125, 1.0, 1.1)

# ---- collection membership
col_collection.objects.link(ob_cylinder)
col_collection.objects.link(ob_cube_001)
col_collection.objects.link(ob_cylinder_001)
col_collection.objects.link(ob_cube_002)

# ---- scene / render settings (as saved in the file)
scene.frame_start = 1; scene.frame_end = 250; scene.frame_set(1)
scene.render.engine = 'BLENDER_EEVEE_NEXT'
bpy.context.view_layer.update()

# ---- added for rendering (the .blend has no active camera and no usable light): camera, sun
cam_auto = bpy.data.cameras.new('AutoCamera')
cam_auto.lens = 50.0
cam_auto.sensor_width = 36.0
cam_auto.clip_end = 1000.0
ob_auto_camera = bpy.data.objects.new('AutoCamera', cam_auto)
scene.collection.objects.link(ob_auto_camera)
ob_auto_camera.location = (6.41002, -7.69202, 5.6279)
ob_auto_camera.rotation_euler = (1.09748, -7.21219e-08, 0.694738)
scene.camera = ob_auto_camera
light_auto_sun = bpy.data.lights.new('AutoSun', 'SUN')
light_auto_sun.energy = 3.0
light_auto_sun.angle = 0.0523599
ob_auto_sun = bpy.data.objects.new('AutoSun', light_auto_sun)
scene.collection.objects.link(ob_auto_sun)
ob_auto_sun.rotation_euler = (0.872665, 0.174533, 0.523599)
bpy.context.view_layer.update()
